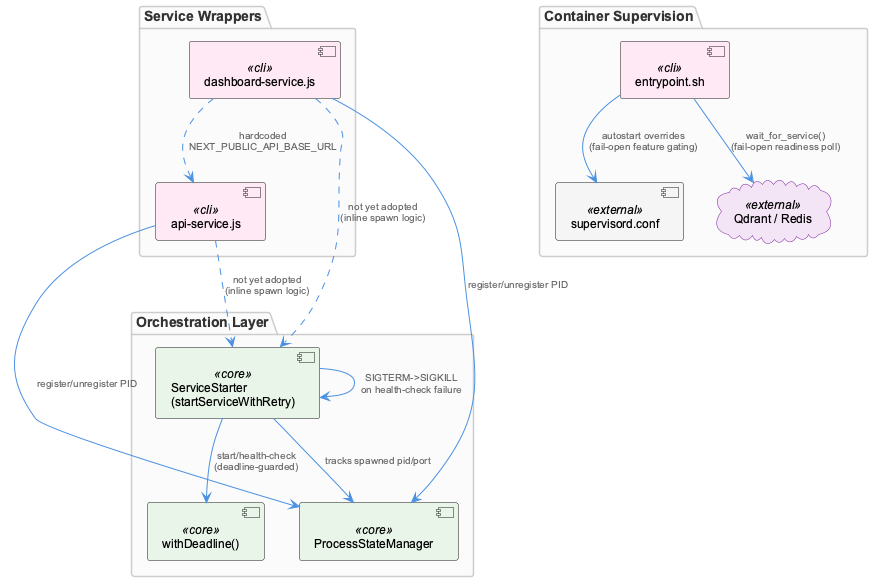

The diagram above was rendered by PlantUML. Its source (embedded in the PNG):
@startuml
!include /Users/Q284340/Agentic/coding/docs/puml/_standard-style.puml

package "Service Wrappers" {
  component "api-service.js" as apiSvc <<cli>>
  component "dashboard-service.js" as dashSvc <<cli>>
}

package "Orchestration Layer" {
  component "ServiceStarter\n(startServiceWithRetry)" as starter <<core>>
  component "withDeadline()" as deadline <<core>>
  component "ProcessStateManager" as psm <<core>>
}

package "Container Supervision" {
  component "entrypoint.sh" as entry <<cli>>
  component "supervisord.conf" as supervisord <<external>>
  cloud "Qdrant / Redis" as datastores <<external>>
}

apiSvc --> psm : "register/unregister PID"
dashSvc --> psm : "register/unregister PID"
dashSvc ..> apiSvc : "hardcoded\nNEXT_PUBLIC_API_BASE_URL"

starter --> deadline : "start/health-check\n(deadline-guarded)"
starter --> psm : "tracks spawned pid/port"
starter --> starter : "SIGTERM->SIGKILL\non health-check failure"

entry --> supervisord : "autostart overrides\n(fail-open feature gating)"
entry --> datastores : "wait_for_service()\n(fail-open readiness poll)"

apiSvc ..> starter : "not yet adopted\n(inline spawn logic)"
dashSvc ..> starter : "not yet adopted\n(inline spawn logic)"

@enduml